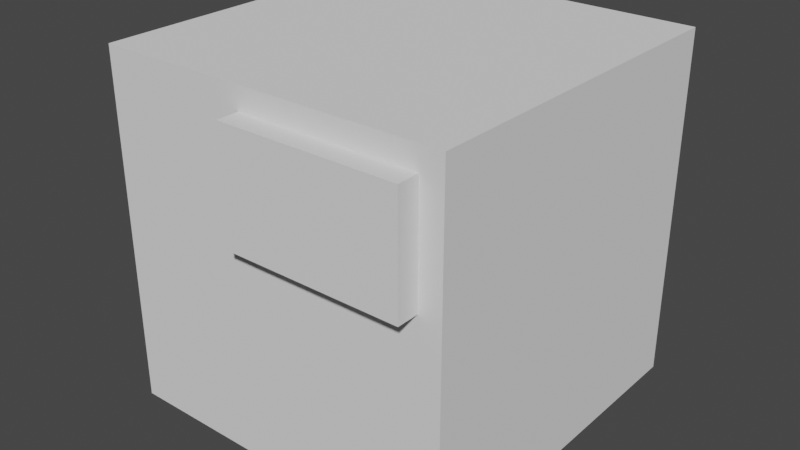 # Source: ImperialCrate.blend  (saved by Blender 2.93.20; exported with 4.5.12 LTS)
import bpy
from mathutils import Matrix  # noqa: F401  (used for matrix-valued properties, if any)

bpy.ops.wm.read_factory_settings(use_empty=True)
scene = bpy.context.scene
scene.name = 'Scene'

# ---- collections
col_collection = bpy.data.collections.new('Collection'); scene.collection.children.link(col_collection)

# ---- world
world_world = bpy.data.worlds.new('World'); scene.world = world_world
world_world.use_nodes = True; world_world.node_tree.nodes.clear()
_N = world_world.node_tree.nodes; _L = world_world.node_tree.links
n0 = _N.new('ShaderNodeOutputWorld'); n0.name = 'World Output'; n0.location = (300, 300)
n1 = _N.new('ShaderNodeBackground'); n1.name = 'Background'; n1.location = (10, 300)
n1.inputs[0].default_value = (0.05088, 0.05088, 0.05088, 1.0)
_L.new(n1.outputs[0], n0.inputs[0])
n0.is_active_output = True
world_world.color = (0.05088, 0.05088, 0.05088)
world_world.use_sun_shadow = False
world_world.sun_shadow_jitter_overblur = 0.0

# ---- meshes
me_cube_001 = bpy.data.meshes.new('Cube.001')
me_cube_001.from_pydata([(-0.8, -0.8, 1.6), (-0.8, 0.8, 1.6), (0.8, -0.8, 1.6), (0.8, 0.8, 1.6), (0.8, -0.8, 0.0), (0.8, 0.8, 0.0), (-0.8, 0.8, 0.0), (-0.8, -0.8, 0.0), (-0.1, -0.7, 1.0), (-0.1, -0.7, 1.5), (0.7, -0.7, 1.0), (0.7, -0.7, 1.5), (-0.1, -0.9, 1.0), (-0.1, -0.9, 1.5), (0.7, -0.9, 1.5), (0.7, -0.9, 1.0)], [], [(3, 2, 0, 1), (0, 2, 4, 7), (1, 0, 7, 6), (2, 3, 5, 4), (3, 1, 6, 5), (5, 6, 7, 4), (10, 8, 9, 11), (15, 14, 13, 12), (10, 11, 14, 15), (8, 10, 15, 12), (9, 8, 12, 13), (11, 9, 13, 14)])
_uv = me_cube_001.uv_layers.new(name='UVMap')
_uv.uv.foreach_set('vector', [0.0, 1.0, 1.0, 1.0, 1.0, 0.0, 0.0, 0.0, 1.0, 0.0, 1.0, 1.0, 1.0, 1.0, 1.0, 0.0, 0.0, 0.0, 1.0, 0.0, 1.0, 0.0, 0.0, 0.0, 1.0, 1.0, 0.0, 1.0, 0.0, 1.0, 1.0, 1.0, 0.0, 1.0, 0.0, 0.0, 0.0, 0.0, 0.0, 1.0, 0.0, 1.0, 0.0, 0.0, 1.0, 0.0, 1.0, 1.0, 1.0, 0.0, 0.0, 0.0, 0.0, 1.0, 1.0, 1.0, 1.0, 0.0, 1.0, 1.0, 0.0, 1.0, 0.0, 0.0, 1.0, 0.0, 1.0, 1.0, 1.0, 1.0, 1.0, 0.0, 0.0, 0.0, 1.0, 0.0, 1.0, 0.0, 0.0, 0.0, 0.0, 1.0, 0.0, 0.0, 0.0, 0.0, 0.0, 1.0, 1.0, 1.0, 0.0, 1.0, 0.0, 1.0, 1.0, 1.0])
me_cube_001.use_remesh_preserve_volume = False
me_cube_001.use_remesh_preserve_attributes = False
me_cube_001.use_mirror_vertex_groups = False
me_cube_001.update()
me_cube_003 = bpy.data.meshes.new('Cube.003')
me_cube_003.from_pydata([], [], [])
_uv = me_cube_003.uv_layers.new(name='UVMap')
_uv.uv.foreach_set('vector', [])
me_cube_003.use_remesh_preserve_volume = False
me_cube_003.use_remesh_preserve_attributes = False
me_cube_003.use_mirror_vertex_groups = False
me_cube_003.update()

# ---- objects
ob_cube_001 = bpy.data.objects.new('Cube.001', me_cube_001)
ob_cube_002 = bpy.data.objects.new('Cube.002', me_cube_003)

# ---- transforms, parenting, visibility, modifiers, constraints
ob_cube_001.location = (0.0, 0.0, 0.0)
ob_cube_001.lineart.crease_threshold = 0.0
ob_cube_002.location = (0.0, 0.0, 0.0)
ob_cube_002.lineart.crease_threshold = 0.0

# ---- collection membership
col_collection.objects.link(ob_cube_001)
col_collection.objects.link(ob_cube_002)

# ---- scene / render settings (as saved in the file)
scene.frame_start = 1; scene.frame_end = 250; scene.frame_set(1)
scene.render.engine = 'BLENDER_EEVEE_NEXT'
scene.cycles.use_denoising = False
scene.cycles.samples = 128
scene.cycles.sampling_pattern = 'TABULATED_SOBOL'
scene.cycles.use_adaptive_sampling = False
scene.cycles.use_light_tree = False
scene.eevee.use_gtao = True
scene.eevee.gtao_quality = 0.4
scene.eevee.gtao_distance = 2.5
scene.eevee.fast_gi_quality = 0.4
scene.view_settings.view_transform = 'Filmic'
bpy.context.view_layer.update()

# ---- added for rendering (the .blend has no active camera and no usable light): camera, sun
cam_auto = bpy.data.cameras.new('AutoCamera')
cam_auto.lens = 50.0
cam_auto.sensor_width = 36.0
cam_auto.clip_end = 1000.0
ob_auto_camera = bpy.data.objects.new('AutoCamera', cam_auto)
scene.collection.objects.link(ob_auto_camera)
ob_auto_camera.location = (2.61857, -3.19228, 2.89485)
ob_auto_camera.rotation_euler = (1.09748, -7.21219e-08, 0.694738)
scene.camera = ob_auto_camera
light_auto_sun = bpy.data.lights.new('AutoSun', 'SUN')
light_auto_sun.energy = 3.0
light_auto_sun.angle = 0.0523599
ob_auto_sun = bpy.data.objects.new('AutoSun', light_auto_sun)
scene.collection.objects.link(ob_auto_sun)
ob_auto_sun.rotation_euler = (0.872665, 0.174533, 0.523599)
bpy.context.view_layer.update()
